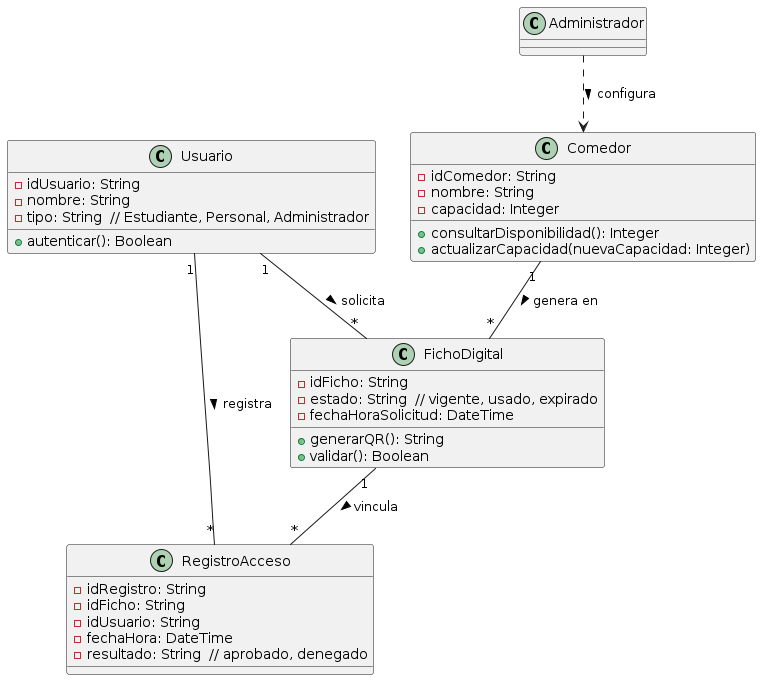

The diagram above was rendered by PlantUML. Its source (embedded in the PNG):
@startuml
class Usuario {
  - idUsuario: String
  - nombre: String
  - tipo: String  // Estudiante, Personal, Administrador
  + autenticar(): Boolean
}

class FichoDigital {
  - idFicho: String
  - estado: String  // vigente, usado, expirado
  - fechaHoraSolicitud: DateTime
  + generarQR(): String
  + validar(): Boolean
}

class Comedor {
  - idComedor: String
  - nombre: String
  - capacidad: Integer
  + consultarDisponibilidad(): Integer
  + actualizarCapacidad(nuevaCapacidad: Integer)
}

class RegistroAcceso {
  - idRegistro: String
  - idFicho: String
  - idUsuario: String
  - fechaHora: DateTime
  - resultado: String  // aprobado, denegado
}

Usuario "1" -- "*" FichoDigital : solicita >
Comedor "1" -- "*" FichoDigital : genera en >
Usuario "1" -- "*" RegistroAcceso : registra >
FichoDigital "1" -- "*" RegistroAcceso : vincula >
Administrador ..> Comedor : configura >
@enduml